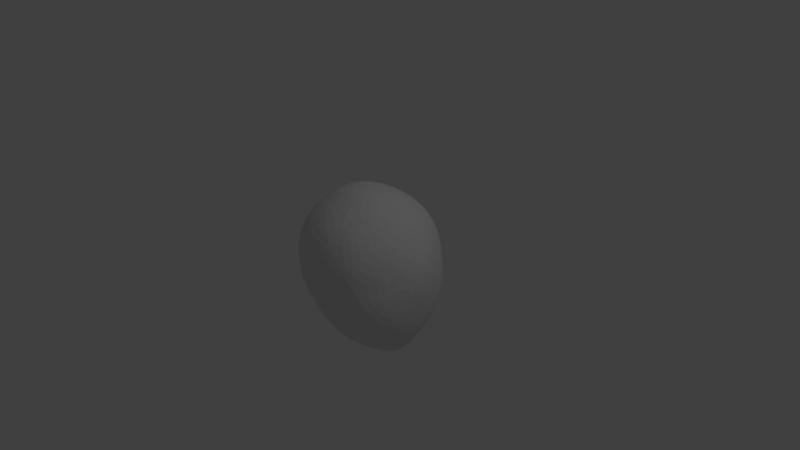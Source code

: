 # Source: face.blend  (saved by Blender 2.78.0; exported with 4.5.12 LTS)
import bpy
from mathutils import Matrix  # noqa: F401  (used for matrix-valued properties, if any)

bpy.ops.wm.read_factory_settings(use_empty=True)
scene = bpy.context.scene
scene.name = 'Scene'

# ---- collections
col_collection_1 = bpy.data.collections.new('Collection 1'); scene.collection.children.link(col_collection_1)

# ---- world
world_world = bpy.data.worlds.new('World'); scene.world = world_world
world_world.color = (0.05088, 0.05088, 0.05088)
world_world.use_sun_shadow = False
world_world.sun_shadow_jitter_overblur = 0.0
world_world.cycles.sampling_method = 'MANUAL'

# ---- cameras
cam_camera = bpy.data.cameras.new('Camera')
cam_camera.clip_end = 100.0
cam_camera.lens = 35.0
cam_camera.sensor_width = 32.0
cam_camera.sensor_height = 18.0
cam_camera.ortho_scale = 7.314
cam_camera.dof.focus_distance = 0.0
cam_camera.dof.aperture_fstop = 128.0

# ---- lights
light_lamp = bpy.data.lights.new('Lamp', 'POINT')
light_lamp.transmission_factor = 0.0
light_lamp.cutoff_distance = 30.0
light_lamp.energy = 100.0
light_lamp.shadow_buffer_clip_start = 1.001
light_lamp.shadow_soft_size = 0.1
light_lamp.shadow_maximum_resolution = 0.006
light_lamp.use_absolute_resolution = True

# ---- meshes
me_icosphere = bpy.data.meshes.new('Icosphere')
me_icosphere.from_pydata([(0.8418, -0.5504, -0.5592), (-0.2764, -0.7941, -0.4472), (0.2764, -0.8613, 0.3912), (-0.7236, -0.5257, 0.4472), (-0.08789, -0.5247, -1.074), (0.3448, -0.7908, -0.6162), (-0.6882, -0.5, -0.5257), (0.9725, -0.309, -0.01072), (-5.645e-18, -0.899, -0.02542), (0.6078, -0.7932, -0.03257), (-0.9511, -0.309, 0.0), (-0.5878, -0.7661, 0.0), (0.0, 1.0, 0.0), (0.6882, -0.5324, 0.4987), (-0.2629, -0.7952, 0.5015), (0.1625, -0.5324, 0.8236), (-0.4253, -0.309, 0.8507), (0.7516, -0.4066, -0.821), (0.164, -0.3903, -1.151), (0.4508, -0.5745, -0.8722), (0.3694, -0.1931, -1.198), (0.5165, -0.3342, -1.094), (0.6434, -0.2171, -1.042), (0.01518, -4.354e-09, -1.24), (0.8418, 0.5504, -0.5592), (-0.2764, 0.7941, -0.4472), (-0.8884, 0.0, -0.399), (0.2764, 0.8613, 0.3912), (-0.7236, 0.5257, 0.4472), (0.8944, 0.0, 0.4472), (0.0, 0.0, 1.0), (-0.08789, 0.5247, -1.074), (0.6229, -1.62e-08, -1.229), (0.3448, 0.7908, -0.6162), (0.9577, -1.611e-09, -0.5925), (-0.5318, 0.0, -0.9147), (-0.6882, 0.5, -0.5257), (0.9725, 0.309, -0.01072), (-5.645e-18, 0.899, -0.02542), (0.6078, 0.7932, -0.03257), (-0.9511, 0.309, 0.0), (-0.5878, 0.7661, 0.0), (0.0, -1.0, 0.0), (0.6882, 0.5324, 0.4987), (-0.2629, 0.7952, 0.5015), (-0.8506, 0.0, 0.5257), (0.1625, 0.5324, 0.8236), (0.5257, 0.0, 0.8507), (-0.4253, 0.309, 0.8507), (1.021, 0.0, -0.01072), (0.7451, -1.033e-08, -1.035), (0.8292, -7.849e-09, -0.9088), (0.7516, 0.4066, -0.821), (0.164, 0.3903, -1.151), (0.4508, 0.5745, -0.8722), (0.2383, -7.563e-09, -1.244), (0.9151, -3.703e-09, -0.7131), (0.3694, 0.1931, -1.198), (0.5165, 0.3342, -1.094), (0.4089, -1.048e-08, -1.248), (0.6434, 0.2171, -1.042), (-0.4253, 0.0, 0.8718)], [], [(20, 59, 32), (23, 4, 35), (0, 34, 7), (1, 5, 8), (26, 6, 10), (0, 7, 9), (1, 8, 11), (2, 13, 15), (3, 14, 16), (16, 30, 61), (10, 45, 26), (45, 3, 16), (16, 15, 30), (16, 14, 15), (14, 2, 15), (15, 47, 30), (15, 13, 47), (13, 29, 47), (10, 3, 45), (11, 14, 3), (11, 8, 14), (8, 2, 14), (9, 13, 2), (9, 7, 13), (7, 29, 13), (10, 11, 3), (10, 6, 11), (6, 1, 11), (8, 9, 2), (8, 5, 9), (5, 0, 9), (35, 6, 26), (35, 4, 6), (4, 1, 6), (4, 5, 1), (20, 32, 21), (19, 17, 0, 5), (0, 17, 56, 34), (21, 22, 17, 19), (4, 18, 19, 5), (23, 55, 18, 4), (18, 20, 21, 19), (55, 59, 20, 18), (32, 59, 57), (23, 35, 31), (24, 37, 34), (25, 38, 33), (26, 40, 36), (24, 39, 37), (25, 41, 38), (27, 46, 43), (28, 48, 44), (40, 26, 45), (45, 48, 28), (48, 30, 46), (48, 46, 44), (44, 46, 27), (46, 30, 47), (46, 47, 43), (43, 47, 29), (40, 45, 28), (41, 28, 44), (41, 44, 38), (38, 44, 27), (39, 27, 43), (39, 43, 37), (37, 43, 29), (40, 28, 41), (40, 41, 36), (36, 41, 25), (38, 27, 39), (38, 39, 33), (33, 39, 24), (35, 26, 36), (35, 36, 31), (31, 36, 25), (31, 25, 33), (57, 58, 32), (54, 33, 24, 52), (24, 34, 56, 52), (58, 54, 52, 60), (31, 33, 54, 53), (23, 31, 53, 55), (53, 54, 58, 57), (55, 53, 57, 59), (51, 60, 52, 56), (56, 17, 22, 51), (50, 32, 58, 60), (60, 51, 50), (32, 50, 22, 21), (51, 22, 50), (37, 29, 49), (7, 49, 29), (34, 49, 7), (37, 49, 34), (61, 30, 48), (61, 48, 45), (45, 16, 61)])
me_icosphere.use_remesh_preserve_volume = False
me_icosphere.use_remesh_preserve_attributes = False
me_icosphere.use_mirror_vertex_groups = False
me_icosphere.update()

# ---- objects
ob_icosphere = bpy.data.objects.new('Icosphere', me_icosphere)
ob_lamp = bpy.data.objects.new('Lamp', light_lamp)
ob_camera = bpy.data.objects.new('Camera', cam_camera)

# ---- transforms, parenting, visibility, modifiers, constraints
ob_icosphere.location = (0.0, 0.0, 0.0)
ob_icosphere.lineart.crease_threshold = 0.0
_m = ob_icosphere.modifiers.new('Subsurf', 'SUBSURF')
_m.uv_smooth = 'PRESERVE_CORNERS'
_m.quality = 2
_m.show_only_control_edges = False
ob_lamp.location = (4.076, 1.005, 5.904)
ob_lamp.rotation_euler = (0.6503, 0.05522, 1.866)
ob_lamp.lock_rotations_4d = False
ob_lamp.empty_display_type = 'ARROWS'
ob_lamp.color = (0.0, 0.0, 0.0, 0.0)
ob_lamp.lineart.crease_threshold = 0.0
ob_camera.location = (7.481, -6.508, 5.344)
ob_camera.rotation_euler = (1.109, 0.0, 0.8149)
ob_camera.lock_rotations_4d = False
ob_camera.empty_display_type = 'ARROWS'
ob_camera.color = (0.0, 0.0, 0.0, 0.0)
ob_camera.display_type = 'WIRE'
ob_camera.lineart.crease_threshold = 0.0

# ---- collection membership
col_collection_1.objects.link(ob_icosphere)
col_collection_1.objects.link(ob_lamp)
col_collection_1.objects.link(ob_camera)

# ---- scene / render settings (as saved in the file)
scene.camera = ob_camera
scene.frame_start = 1; scene.frame_end = 250; scene.frame_set(1)
scene.render.engine = 'BLENDER_EEVEE_NEXT'
scene.render.resolution_percentage = 50
scene.render.dither_intensity = 0.0
scene.cycles.use_denoising = False
scene.cycles.samples = 128
scene.cycles.sampling_pattern = 'TABULATED_SOBOL'
scene.cycles.light_sampling_threshold = 0.0
scene.cycles.use_adaptive_sampling = False
scene.cycles.use_light_tree = False
scene.cycles.blur_glossy = 0.0
scene.cycles.sample_clamp_indirect = 0.0
scene.view_settings.view_transform = 'Standard'
bpy.context.view_layer.update()
